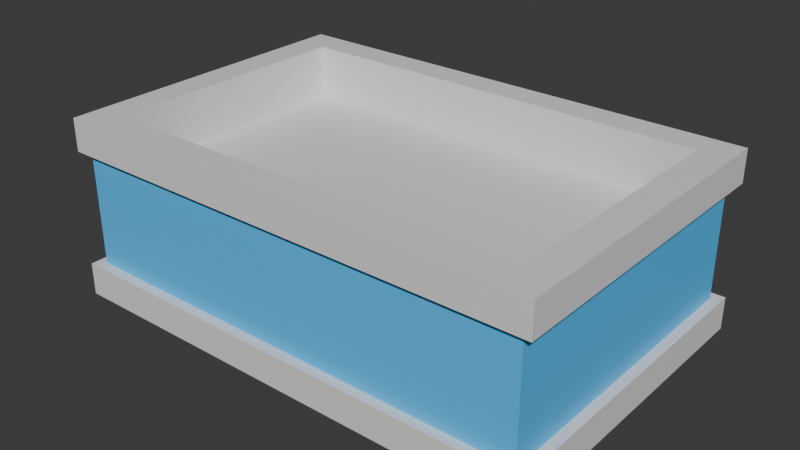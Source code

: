 # Source: CartridgesHolder.blend  (saved by Blender 4.0.36; exported with 4.5.12 LTS)
import bpy
from mathutils import Matrix  # noqa: F401  (used for matrix-valued properties, if any)

bpy.ops.wm.read_factory_settings(use_empty=True)
scene = bpy.context.scene
scene.name = 'Scene'

# ---- collections
col_collection = bpy.data.collections.new('Collection'); scene.collection.children.link(col_collection)

# ---- materials (node trees are filled in below, after node groups)
mat_material = bpy.data.materials.new('Material')
mat_material.alpha_threshold = 0.0
mat_material.use_transparent_shadow = False
mat_material.roughness = 0.5
mat_material.line_color = (0.0, 0.0, 0.0, 1.0)
mat_material_001 = bpy.data.materials.new('Material.001')
mat_material_001.use_transparent_shadow = False

# ---- material node trees
mat_material.use_nodes = True; mat_material.node_tree.nodes.clear()
_N = mat_material.node_tree.nodes; _L = mat_material.node_tree.links
n0 = _N.new('ShaderNodeOutputMaterial'); n0.name = 'Material Output'; n0.location = (300, 300)
n1 = _N.new('ShaderNodeBsdfPrincipled'); n1.name = 'Principled BSDF'; n1.location = (10, 300)
n1.inputs[3].default_value = 1.45
_L.new(n1.outputs[0], n0.inputs[0])
n0.is_active_output = True
mat_material_001.use_nodes = True; mat_material_001.node_tree.nodes.clear()
_N = mat_material_001.node_tree.nodes; _L = mat_material_001.node_tree.links
n0 = _N.new('ShaderNodeBsdfPrincipled'); n0.name = 'Principled BSDF'; n0.location = (10, 300)
n0.inputs[0].default_value = (0.0823, 0.5395, 0.9999, 1.0)
n0.inputs[3].default_value = 1.45
n1 = _N.new('ShaderNodeOutputMaterial'); n1.name = 'Material Output'; n1.location = (300, 300)
_L.new(n0.outputs[0], n1.inputs[0])
n1.is_active_output = True

# ---- world
world_world = bpy.data.worlds.new('World'); scene.world = world_world
world_world.use_nodes = True; world_world.node_tree.nodes.clear()
_N = world_world.node_tree.nodes; _L = world_world.node_tree.links
n0 = _N.new('ShaderNodeOutputWorld'); n0.name = 'World Output'; n0.location = (300, 300)
n1 = _N.new('ShaderNodeBackground'); n1.name = 'Background'; n1.location = (10, 300)
n1.inputs[0].default_value = (0.05088, 0.05088, 0.05088, 1.0)
_L.new(n1.outputs[0], n0.inputs[0])
n0.is_active_output = True
world_world.color = (0.05088, 0.05088, 0.05088)
world_world.use_sun_shadow = False
world_world.sun_shadow_jitter_overblur = 0.0

# ---- meshes
me_cube = bpy.data.meshes.new('Cube')
me_cube.from_pydata([(1.438, 0.9377, 0.2), (1.5, 1.0, 0.0), (1.438, -0.9377, 0.2), (1.5, -1.0, 0.0), (-1.438, 0.9377, 0.2), (-1.5, 1.0, 0.0), (-1.438, -0.9377, 0.2), (-1.5, -1.0, 0.0), (1.5, -1.0, 0.2), (-1.5, -1.0, 0.2), (1.5, 1.0, 0.2), (-1.5, 1.0, 0.2), (1.438, -0.9377, 0.9), (-1.438, -0.9377, 0.9), (1.438, 0.9377, 0.9), (-1.438, 0.9377, 0.9), (1.438, -0.9377, 0.9), (-1.438, -0.9377, 0.9), (1.438, 0.9377, 0.9), (-1.438, 0.9377, 0.9), (1.504, -0.9809, 0.9), (-1.504, -0.9809, 0.9), (1.504, 0.9809, 0.9), (-1.504, 0.9809, 0.9), (1.504, -0.9809, 1.1), (-1.504, -0.9809, 1.1), (1.504, 0.9809, 1.1), (-1.504, 0.9809, 1.1), (1.504, -0.9809, 1.1), (-1.504, -0.9809, 1.1), (1.504, 0.9809, 1.1), (-1.504, 0.9809, 1.1), (1.316, -0.793, 1.1), (-1.316, -0.793, 1.1), (1.316, 0.793, 1.1), (-1.316, 0.793, 1.1), (1.504, -0.9809, 1.1), (-1.504, -0.9809, 1.1), (1.504, 0.9809, 1.1), (-1.504, 0.9809, 1.1), (1.316, -0.793, 0.7784), (-1.316, -0.793, 0.7784), (1.316, 0.793, 0.7784), (-1.316, 0.793, 0.7784)], [], [(4, 6, 13, 15), (3, 8, 9, 7), (7, 9, 11, 5), (5, 1, 3, 7), (1, 10, 8, 3), (5, 11, 10, 1), (2, 6, 9, 8), (0, 2, 8, 10), (6, 4, 11, 9), (4, 0, 10, 11), (15, 13, 17, 19), (6, 2, 12, 13), (0, 4, 15, 14), (2, 0, 14, 12), (18, 19, 23, 22), (13, 12, 16, 17), (14, 15, 19, 18), (12, 14, 18, 16), (23, 21, 25, 27), (16, 18, 22, 20), (19, 17, 21, 23), (17, 16, 20, 21), (26, 27, 31, 30), (21, 20, 24, 25), (22, 23, 27, 26), (20, 22, 26, 24), (31, 29, 37, 39), (24, 26, 30, 28), (27, 25, 29, 31), (25, 24, 28, 29), (35, 33, 41, 43), (29, 28, 36, 37), (30, 31, 39, 38), (28, 30, 38, 36), (32, 33, 37, 36), (34, 32, 36, 38), (33, 35, 39, 37), (35, 34, 38, 39), (42, 43, 41, 40), (33, 32, 40, 41), (34, 35, 43, 42), (32, 34, 42, 40)])
me_cube.polygons.foreach_set('material_index', [1, 0, 0, 0, 0, 0, 0, 0, 0, 0, 0, 1, 1, 1, 0, 0, 0, 0, 0, 0, 0, 0, 0, 0, 0, 0, 0, 0, 0, 0, 0, 0, 0, 0, 0, 0, 0, 0, 0, 0, 0, 0])
_uv = me_cube.uv_layers.new(name='UVMap')
_uv.uv.foreach_set('vector', [0.8698, 0.5078, 0.8698, 0.7422, 0.8698, 0.7422, 0.8698, 0.5078, 0.375, 0.75, 0.625, 0.75, 0.625, 1.0, 0.375, 1.0, 0.375, 0.0, 0.625, 0.0, 0.625, 0.25, 0.375, 0.25, 0.125, 0.5, 0.375, 0.5, 0.375, 0.75, 0.125, 0.75, 0.375, 0.5, 0.625, 0.5, 0.625, 0.75, 0.375, 0.75, 0.375, 0.25, 0.625, 0.25, 0.625, 0.5, 0.375, 0.5, 0.6302, 0.7422, 0.8698, 0.7422, 0.875, 0.75, 0.625, 0.75, 0.6302, 0.5078, 0.6302, 0.7422, 0.625, 0.75, 0.625, 0.5, 0.8698, 0.7422, 0.8698, 0.5078, 0.875, 0.5, 0.875, 0.75, 0.8698, 0.5078, 0.6302, 0.5078, 0.625, 0.5, 0.875, 0.5, 0.8698, 0.5078, 0.8698, 0.7422, 0.8698, 0.7422, 0.8698, 0.5078, 0.8698, 0.7422, 0.6302, 0.7422, 0.6302, 0.7422, 0.8698, 0.7422, 0.6302, 0.5078, 0.8698, 0.5078, 0.8698, 0.5078, 0.6302, 0.5078, 0.6302, 0.7422, 0.6302, 0.5078, 0.6302, 0.5078, 0.6302, 0.7422, 0.6302, 0.5078, 0.8698, 0.5078, 0.8698, 0.5078, 0.6302, 0.5078, 0.8698, 0.7422, 0.6302, 0.7422, 0.6302, 0.7422, 0.8698, 0.7422, 0.6302, 0.5078, 0.8698, 0.5078, 0.8698, 0.5078, 0.6302, 0.5078, 0.6302, 0.7422, 0.6302, 0.5078, 0.6302, 0.5078, 0.6302, 0.7422, 0.8698, 0.5078, 0.8698, 0.7422, 0.8698, 0.7422, 0.8698, 0.5078, 0.6302, 0.7422, 0.6302, 0.5078, 0.6302, 0.5078, 0.6302, 0.7422, 0.8698, 0.5078, 0.8698, 0.7422, 0.8698, 0.7422, 0.8698, 0.5078, 0.8698, 0.7422, 0.6302, 0.7422, 0.6302, 0.7422, 0.8698, 0.7422, 0.6302, 0.5078, 0.8698, 0.5078, 0.8698, 0.5078, 0.6302, 0.5078, 0.8698, 0.7422, 0.6302, 0.7422, 0.6302, 0.7422, 0.8698, 0.7422, 0.6302, 0.5078, 0.8698, 0.5078, 0.8698, 0.5078, 0.6302, 0.5078, 0.6302, 0.7422, 0.6302, 0.5078, 0.6302, 0.5078, 0.6302, 0.7422, 0.8698, 0.5078, 0.8698, 0.7422, 0.8698, 0.7422, 0.8698, 0.5078, 0.6302, 0.7422, 0.6302, 0.5078, 0.6302, 0.5078, 0.6302, 0.7422, 0.8698, 0.5078, 0.8698, 0.7422, 0.8698, 0.7422, 0.8698, 0.5078, 0.8698, 0.7422, 0.6302, 0.7422, 0.6302, 0.7422, 0.8698, 0.7422, 0.8548, 0.5302, 0.8548, 0.7198, 0.8548, 0.7198, 0.8548, 0.5302, 0.8698, 0.7422, 0.6302, 0.7422, 0.6302, 0.7422, 0.8698, 0.7422, 0.6302, 0.5078, 0.8698, 0.5078, 0.8698, 0.5078, 0.6302, 0.5078, 0.6302, 0.7422, 0.6302, 0.5078, 0.6302, 0.5078, 0.6302, 0.7422, 0.6452, 0.7198, 0.8548, 0.7198, 0.8698, 0.7422, 0.6302, 0.7422, 0.6452, 0.5302, 0.6452, 0.7198, 0.6302, 0.7422, 0.6302, 0.5078, 0.8548, 0.7198, 0.8548, 0.5302, 0.8698, 0.5078, 0.8698, 0.7422, 0.8548, 0.5302, 0.6452, 0.5302, 0.6302, 0.5078, 0.8698, 0.5078, 0.6452, 0.5302, 0.8548, 0.5302, 0.8548, 0.7198, 0.6452, 0.7198, 0.8548, 0.7198, 0.6452, 0.7198, 0.6452, 0.7198, 0.8548, 0.7198, 0.6452, 0.5302, 0.8548, 0.5302, 0.8548, 0.5302, 0.6452, 0.5302, 0.6452, 0.7198, 0.6452, 0.5302, 0.6452, 0.5302, 0.6452, 0.7198])
me_cube.materials.append(mat_material)
me_cube.materials.append(mat_material_001)
me_cube.use_mirror_vertex_groups = False
me_cube.update()

# ---- objects
ob_cube = bpy.data.objects.new('Cube', me_cube)

# ---- transforms, parenting, visibility, modifiers, constraints
ob_cube.location = (0.0, 0.0, 0.0)
ob_cube.lock_rotations_4d = False
ob_cube.empty_display_type = 'ARROWS'
ob_cube.lineart.crease_threshold = 0.0

# ---- collection membership
col_collection.objects.link(ob_cube)

# ---- scene / render settings (as saved in the file)
scene.frame_start = 1; scene.frame_end = 250; scene.frame_set(1)
scene.render.engine = 'BLENDER_EEVEE_NEXT'
scene.cycles.sampling_pattern = 'TABULATED_SOBOL'
bpy.context.view_layer.update()

# ---- added for rendering (the .blend has no active camera and no usable light): camera, sun
cam_auto = bpy.data.cameras.new('AutoCamera')
cam_auto.lens = 50.0
cam_auto.sensor_width = 36.0
cam_auto.clip_end = 1000.0
ob_auto_camera = bpy.data.objects.new('AutoCamera', cam_auto)
scene.collection.objects.link(ob_auto_camera)
ob_auto_camera.location = (3.4936, -4.19232, 3.34488)
ob_auto_camera.rotation_euler = (1.09748, -7.21219e-08, 0.694738)
scene.camera = ob_auto_camera
light_auto_sun = bpy.data.lights.new('AutoSun', 'SUN')
light_auto_sun.energy = 3.0
light_auto_sun.angle = 0.0523599
ob_auto_sun = bpy.data.objects.new('AutoSun', light_auto_sun)
scene.collection.objects.link(ob_auto_sun)
ob_auto_sun.rotation_euler = (0.872665, 0.174533, 0.523599)
bpy.context.view_layer.update()
